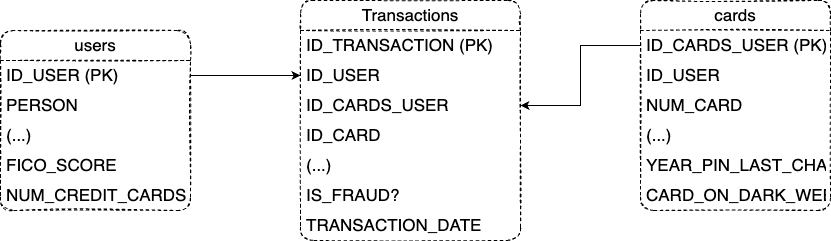

The diagram above was exported from draw.io. Its source (the exported page's mxGraphModel, read from the mxfile embedded in the PNG):
<mxGraphModel dx="954" dy="566" grid="1" gridSize="10" guides="1" tooltips="1" connect="1" arrows="1" fold="1" page="1" pageScale="1" pageWidth="827" pageHeight="1169" math="0" shadow="0">
  <root>
    <mxCell id="0" />
    <mxCell id="1" parent="0" />
    <mxCell id="XoNjHNnTTx2vLx3ZnKjP-1" value="users" style="swimlane;fontStyle=0;childLayout=stackLayout;horizontal=1;startSize=30;horizontalStack=0;resizeParent=1;resizeParentMax=0;resizeLast=0;collapsible=1;marginBottom=0;whiteSpace=wrap;html=1;rounded=1;shadow=0;glass=0;dashed=1;sketch=1;fontSize=17;fillColor=none;" parent="1" vertex="1">
      <mxGeometry x="130" y="260" width="190" height="180" as="geometry" />
    </mxCell>
    <mxCell id="XoNjHNnTTx2vLx3ZnKjP-2" value="ID_USER (PK)" style="text;strokeColor=none;fillColor=none;align=left;verticalAlign=middle;spacingLeft=4;spacingRight=4;overflow=hidden;points=[[0,0.5],[1,0.5]];portConstraint=eastwest;rotatable=0;whiteSpace=wrap;html=1;rounded=1;shadow=0;glass=0;dashed=1;sketch=1;fontSize=17;" parent="XoNjHNnTTx2vLx3ZnKjP-1" vertex="1">
      <mxGeometry y="30" width="190" height="30" as="geometry" />
    </mxCell>
    <mxCell id="XoNjHNnTTx2vLx3ZnKjP-3" value="PERSON" style="text;strokeColor=none;fillColor=none;align=left;verticalAlign=middle;spacingLeft=4;spacingRight=4;overflow=hidden;points=[[0,0.5],[1,0.5]];portConstraint=eastwest;rotatable=0;whiteSpace=wrap;html=1;rounded=1;shadow=0;glass=0;dashed=1;sketch=1;fontSize=17;" parent="XoNjHNnTTx2vLx3ZnKjP-1" vertex="1">
      <mxGeometry y="60" width="190" height="30" as="geometry" />
    </mxCell>
    <mxCell id="XoNjHNnTTx2vLx3ZnKjP-4" value="(...)" style="text;strokeColor=none;fillColor=none;align=left;verticalAlign=middle;spacingLeft=4;spacingRight=4;overflow=hidden;points=[[0,0.5],[1,0.5]];portConstraint=eastwest;rotatable=0;whiteSpace=wrap;html=1;rounded=1;shadow=0;glass=0;dashed=1;sketch=1;fontSize=17;" parent="XoNjHNnTTx2vLx3ZnKjP-1" vertex="1">
      <mxGeometry y="90" width="190" height="30" as="geometry" />
    </mxCell>
    <mxCell id="XoNjHNnTTx2vLx3ZnKjP-5" value="FICO_SCORE" style="text;strokeColor=none;fillColor=none;align=left;verticalAlign=middle;spacingLeft=4;spacingRight=4;overflow=hidden;points=[[0,0.5],[1,0.5]];portConstraint=eastwest;rotatable=0;whiteSpace=wrap;html=1;rounded=1;shadow=0;glass=0;dashed=1;sketch=1;fontSize=17;" parent="XoNjHNnTTx2vLx3ZnKjP-1" vertex="1">
      <mxGeometry y="120" width="190" height="30" as="geometry" />
    </mxCell>
    <mxCell id="XoNjHNnTTx2vLx3ZnKjP-6" value="NUM_CREDIT_CARDS" style="text;strokeColor=none;fillColor=none;align=left;verticalAlign=middle;spacingLeft=4;spacingRight=4;overflow=hidden;points=[[0,0.5],[1,0.5]];portConstraint=eastwest;rotatable=0;whiteSpace=wrap;html=1;rounded=1;shadow=0;glass=0;dashed=1;sketch=1;fontSize=17;" parent="XoNjHNnTTx2vLx3ZnKjP-1" vertex="1">
      <mxGeometry y="150" width="190" height="30" as="geometry" />
    </mxCell>
    <mxCell id="XoNjHNnTTx2vLx3ZnKjP-7" value="cards" style="swimlane;fontStyle=0;childLayout=stackLayout;horizontal=1;startSize=30;horizontalStack=0;resizeParent=1;resizeParentMax=0;resizeLast=0;collapsible=1;marginBottom=0;whiteSpace=wrap;html=1;rounded=1;shadow=0;glass=0;dashed=1;sketch=1;fontSize=17;fillColor=none;" parent="1" vertex="1">
      <mxGeometry x="770" y="230" width="190" height="210" as="geometry" />
    </mxCell>
    <mxCell id="XoNjHNnTTx2vLx3ZnKjP-8" value="ID_CARDS_USER&amp;nbsp;(PK)" style="text;strokeColor=none;fillColor=none;align=left;verticalAlign=middle;spacingLeft=4;spacingRight=4;overflow=hidden;points=[[0,0.5],[1,0.5]];portConstraint=eastwest;rotatable=0;whiteSpace=wrap;html=1;rounded=1;shadow=0;glass=0;dashed=1;sketch=1;fontSize=17;" parent="XoNjHNnTTx2vLx3ZnKjP-7" vertex="1">
      <mxGeometry y="30" width="190" height="30" as="geometry" />
    </mxCell>
    <mxCell id="cgnTV2kL7-zPrXNKvUPJ-1" value="ID_USER" style="text;strokeColor=none;fillColor=none;align=left;verticalAlign=middle;spacingLeft=4;spacingRight=4;overflow=hidden;points=[[0,0.5],[1,0.5]];portConstraint=eastwest;rotatable=0;whiteSpace=wrap;html=1;rounded=1;shadow=0;glass=0;dashed=1;sketch=1;fontSize=17;" parent="XoNjHNnTTx2vLx3ZnKjP-7" vertex="1">
      <mxGeometry y="60" width="190" height="30" as="geometry" />
    </mxCell>
    <mxCell id="XoNjHNnTTx2vLx3ZnKjP-9" value="NUM_CARD" style="text;strokeColor=none;fillColor=none;align=left;verticalAlign=middle;spacingLeft=4;spacingRight=4;overflow=hidden;points=[[0,0.5],[1,0.5]];portConstraint=eastwest;rotatable=0;whiteSpace=wrap;html=1;rounded=1;shadow=0;glass=0;dashed=1;sketch=1;fontSize=17;" parent="XoNjHNnTTx2vLx3ZnKjP-7" vertex="1">
      <mxGeometry y="90" width="190" height="30" as="geometry" />
    </mxCell>
    <mxCell id="XoNjHNnTTx2vLx3ZnKjP-10" value="(...)" style="text;strokeColor=none;fillColor=none;align=left;verticalAlign=middle;spacingLeft=4;spacingRight=4;overflow=hidden;points=[[0,0.5],[1,0.5]];portConstraint=eastwest;rotatable=0;whiteSpace=wrap;html=1;rounded=1;shadow=0;glass=0;dashed=1;sketch=1;fontSize=17;" parent="XoNjHNnTTx2vLx3ZnKjP-7" vertex="1">
      <mxGeometry y="120" width="190" height="30" as="geometry" />
    </mxCell>
    <mxCell id="XoNjHNnTTx2vLx3ZnKjP-11" value="YEAR_PIN_LAST_CHANGED" style="text;strokeColor=none;fillColor=none;align=left;verticalAlign=middle;spacingLeft=4;spacingRight=4;overflow=hidden;points=[[0,0.5],[1,0.5]];portConstraint=eastwest;rotatable=0;whiteSpace=wrap;html=1;rounded=1;shadow=0;glass=0;dashed=1;sketch=1;fontSize=17;" parent="XoNjHNnTTx2vLx3ZnKjP-7" vertex="1">
      <mxGeometry y="150" width="190" height="30" as="geometry" />
    </mxCell>
    <mxCell id="XoNjHNnTTx2vLx3ZnKjP-12" value="CARD_ON_DARK_WEB" style="text;strokeColor=none;fillColor=none;align=left;verticalAlign=middle;spacingLeft=4;spacingRight=4;overflow=hidden;points=[[0,0.5],[1,0.5]];portConstraint=eastwest;rotatable=0;whiteSpace=wrap;html=1;rounded=1;shadow=0;glass=0;dashed=1;sketch=1;fontSize=17;" parent="XoNjHNnTTx2vLx3ZnKjP-7" vertex="1">
      <mxGeometry y="180" width="190" height="30" as="geometry" />
    </mxCell>
    <mxCell id="XoNjHNnTTx2vLx3ZnKjP-13" value="Transactions" style="swimlane;fontStyle=0;childLayout=stackLayout;horizontal=1;startSize=30;horizontalStack=0;resizeParent=1;resizeParentMax=0;resizeLast=0;collapsible=1;marginBottom=0;whiteSpace=wrap;html=1;rounded=1;shadow=0;glass=0;dashed=1;sketch=1;fontSize=17;fillColor=none;" parent="1" vertex="1">
      <mxGeometry x="430" y="230" width="220" height="240" as="geometry" />
    </mxCell>
    <mxCell id="XoNjHNnTTx2vLx3ZnKjP-14" value="ID_TRANSACTION (PK)" style="text;strokeColor=none;fillColor=none;align=left;verticalAlign=middle;spacingLeft=4;spacingRight=4;overflow=hidden;points=[[0,0.5],[1,0.5]];portConstraint=eastwest;rotatable=0;whiteSpace=wrap;html=1;rounded=1;shadow=0;glass=0;dashed=1;sketch=1;fontSize=17;" parent="XoNjHNnTTx2vLx3ZnKjP-13" vertex="1">
      <mxGeometry y="30" width="220" height="30" as="geometry" />
    </mxCell>
    <mxCell id="XoNjHNnTTx2vLx3ZnKjP-15" value="ID_USER" style="text;strokeColor=none;fillColor=none;align=left;verticalAlign=middle;spacingLeft=4;spacingRight=4;overflow=hidden;points=[[0,0.5],[1,0.5]];portConstraint=eastwest;rotatable=0;whiteSpace=wrap;html=1;rounded=1;shadow=0;glass=0;dashed=1;sketch=1;fontSize=17;" parent="XoNjHNnTTx2vLx3ZnKjP-13" vertex="1">
      <mxGeometry y="60" width="220" height="30" as="geometry" />
    </mxCell>
    <mxCell id="XoNjHNnTTx2vLx3ZnKjP-16" value="ID_CARDS_USER" style="text;strokeColor=none;fillColor=none;align=left;verticalAlign=middle;spacingLeft=4;spacingRight=4;overflow=hidden;points=[[0,0.5],[1,0.5]];portConstraint=eastwest;rotatable=0;whiteSpace=wrap;html=1;rounded=1;shadow=0;glass=0;dashed=1;sketch=1;fontSize=17;" parent="XoNjHNnTTx2vLx3ZnKjP-13" vertex="1">
      <mxGeometry y="90" width="220" height="30" as="geometry" />
    </mxCell>
    <mxCell id="NjMH_J-xHTK50Z_vtiCZ-1" value="ID_CARD" style="text;strokeColor=none;fillColor=none;align=left;verticalAlign=middle;spacingLeft=4;spacingRight=4;overflow=hidden;points=[[0,0.5],[1,0.5]];portConstraint=eastwest;rotatable=0;whiteSpace=wrap;html=1;rounded=1;shadow=0;glass=0;dashed=1;sketch=1;fontSize=17;" vertex="1" parent="XoNjHNnTTx2vLx3ZnKjP-13">
      <mxGeometry y="120" width="220" height="30" as="geometry" />
    </mxCell>
    <mxCell id="XoNjHNnTTx2vLx3ZnKjP-17" value="(...)" style="text;strokeColor=none;fillColor=none;align=left;verticalAlign=middle;spacingLeft=4;spacingRight=4;overflow=hidden;points=[[0,0.5],[1,0.5]];portConstraint=eastwest;rotatable=0;whiteSpace=wrap;html=1;rounded=1;shadow=0;glass=0;dashed=1;sketch=1;fontSize=17;" parent="XoNjHNnTTx2vLx3ZnKjP-13" vertex="1">
      <mxGeometry y="150" width="220" height="30" as="geometry" />
    </mxCell>
    <mxCell id="XoNjHNnTTx2vLx3ZnKjP-19" value="IS_FRAUD?" style="text;strokeColor=none;fillColor=none;align=left;verticalAlign=middle;spacingLeft=4;spacingRight=4;overflow=hidden;points=[[0,0.5],[1,0.5]];portConstraint=eastwest;rotatable=0;whiteSpace=wrap;html=1;rounded=1;shadow=0;glass=0;dashed=1;sketch=1;fontSize=17;" parent="XoNjHNnTTx2vLx3ZnKjP-13" vertex="1">
      <mxGeometry y="180" width="220" height="30" as="geometry" />
    </mxCell>
    <mxCell id="XoNjHNnTTx2vLx3ZnKjP-18" value="TRANSACTION_DATE" style="text;strokeColor=none;fillColor=none;align=left;verticalAlign=middle;spacingLeft=4;spacingRight=4;overflow=hidden;points=[[0,0.5],[1,0.5]];portConstraint=eastwest;rotatable=0;whiteSpace=wrap;html=1;rounded=1;shadow=0;glass=0;dashed=1;sketch=1;fontSize=17;" parent="XoNjHNnTTx2vLx3ZnKjP-13" vertex="1">
      <mxGeometry y="210" width="220" height="30" as="geometry" />
    </mxCell>
    <mxCell id="NjMH_J-xHTK50Z_vtiCZ-3" style="edgeStyle=orthogonalEdgeStyle;rounded=0;orthogonalLoop=1;jettySize=auto;html=1;entryX=1;entryY=0.5;entryDx=0;entryDy=0;" edge="1" parent="1" source="XoNjHNnTTx2vLx3ZnKjP-8" target="XoNjHNnTTx2vLx3ZnKjP-16">
      <mxGeometry relative="1" as="geometry" />
    </mxCell>
    <mxCell id="NjMH_J-xHTK50Z_vtiCZ-4" style="edgeStyle=orthogonalEdgeStyle;rounded=0;orthogonalLoop=1;jettySize=auto;html=1;entryX=0;entryY=0.5;entryDx=0;entryDy=0;" edge="1" parent="1" source="XoNjHNnTTx2vLx3ZnKjP-2" target="XoNjHNnTTx2vLx3ZnKjP-15">
      <mxGeometry relative="1" as="geometry" />
    </mxCell>
  </root>
</mxGraphModel>